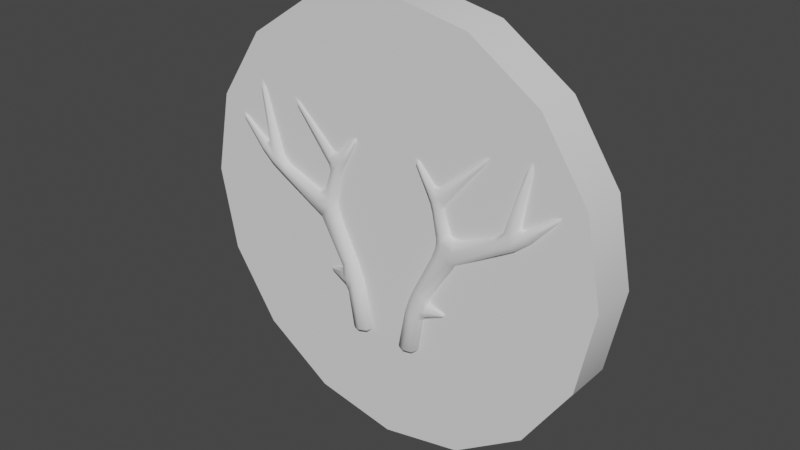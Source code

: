 # Source: emblemAntler.blend  (saved by Blender 2.81.16; exported with 4.5.12 LTS)
import bpy
from mathutils import Matrix  # noqa: F401  (used for matrix-valued properties, if any)

bpy.ops.wm.read_factory_settings(use_empty=True)
scene = bpy.context.scene
scene.name = 'Scene'

# ---- collections
col_collection = bpy.data.collections.new('Collection'); scene.collection.children.link(col_collection)

# ---- node groups
ng_auto_smooth = bpy.data.node_groups.new('Auto Smooth', 'GeometryNodeTree')
_s = ng_auto_smooth.interface.new_socket(name='Geometry', in_out='OUTPUT', socket_type='NodeSocketGeometry')
_s = ng_auto_smooth.interface.new_socket(name='Geometry', in_out='INPUT', socket_type='NodeSocketGeometry')
_s = ng_auto_smooth.interface.new_socket(name='Angle', in_out='INPUT', socket_type='NodeSocketFloat')
_s.subtype = 'ANGLE'
_s.min_value = 0.0
_s.max_value = 3.142
ng_auto_smooth.is_modifier = True
_N = ng_auto_smooth.nodes; _L = ng_auto_smooth.links
n0 = _N.new('NodeGroupOutput'); n0.name = 'Group Output'; n0.location = (480, -100)
n1 = _N.new('NodeGroupInput'); n1.name = 'Group Input'; n1.location = (-420, -300)
n2 = _N.new('NodeGroupInput'); n2.name = 'Group Input.001'; n2.location = (-60, -100)
n3 = _N.new('GeometryNodeSetShadeSmooth'); n3.name = 'Set Shade Smooth'; n3.location = (120, -100)
n3.domain = 'EDGE'
n4 = _N.new('GeometryNodeSetShadeSmooth'); n4.name = 'Set Shade Smooth.001'; n4.location = (300, -100)
n5 = _N.new('GeometryNodeInputMeshEdgeAngle'); n5.name = 'Edge Angle'; n5.location = (-420, -220)
n6 = _N.new('GeometryNodeInputEdgeSmooth'); n6.name = 'Is Edge Smooth'; n6.location = (-60, -160)
n7 = _N.new('GeometryNodeInputShadeSmooth'); n7.name = 'Is Face Smooth'; n7.location = (-240, -340)
n8 = _N.new('FunctionNodeBooleanMath'); n8.name = 'Boolean Math'; n8.location = (-60, -220)
n9 = _N.new('FunctionNodeCompare'); n9.name = 'Compare'; n9.location = (-240, -180)
n9.operation = 'LESS_EQUAL'
_L.new(n5.outputs[0], n9.inputs[0])
_L.new(n4.outputs[0], n0.inputs[0])
_L.new(n1.outputs[1], n9.inputs[1])
_L.new(n9.outputs[0], n8.inputs[0])
_L.new(n7.outputs[0], n8.inputs[1])
_L.new(n2.outputs[0], n3.inputs[0])
_L.new(n6.outputs[0], n3.inputs[1])
_L.new(n3.outputs[0], n4.inputs[0])
_L.new(n8.outputs[0], n3.inputs[2])
n0.is_active_output = True

# ---- world
world_world = bpy.data.worlds.new('World'); scene.world = world_world
world_world.use_nodes = True; world_world.node_tree.nodes.clear()
_N = world_world.node_tree.nodes; _L = world_world.node_tree.links
n0 = _N.new('ShaderNodeOutputWorld'); n0.name = 'World Output'; n0.location = (300, 300)
n1 = _N.new('ShaderNodeBackground'); n1.name = 'Background'; n1.location = (10, 300)
n1.inputs[0].default_value = (0.05088, 0.05088, 0.05088, 1.0)
_L.new(n1.outputs[0], n0.inputs[0])
n0.is_active_output = True
world_world.color = (0.05088, 0.05088, 0.05088)
world_world.use_sun_shadow = False
world_world.sun_shadow_jitter_overblur = 0.0

# ---- meshes
me_cylinder = bpy.data.meshes.new('Cylinder')
me_cylinder.from_pydata([(-5.926e-07, 0.6313, 5.748), (-5.926e-07, -0.6171, 5.75), (2.2, 0.6308, 5.311), (2.2, -0.6176, 5.312), (4.065, 0.6292, 4.064), (4.065, -0.6192, 4.066), (5.311, 0.6269, 2.199), (5.311, -0.6215, 2.201), (5.749, 0.6242, -0.0007737), (5.749, -0.6242, 0.0007734), (5.311, 0.6215, -2.201), (5.311, -0.6269, -2.199), (4.065, 0.6192, -4.066), (4.065, -0.6292, -4.064), (2.2, 0.6176, -5.312), (2.2, -0.6308, -5.311), (2.754e-07, 0.6171, -5.75), (2.754e-07, -0.6313, -5.748), (-2.2, 0.6176, -5.312), (-2.2, -0.6308, -5.311), (-4.065, 0.6192, -4.066), (-4.065, -0.6292, -4.064), (-5.311, 0.6215, -2.201), (-5.311, -0.6269, -2.199), (-5.749, 0.6242, -0.0007734), (-5.749, -0.6242, 0.0007737), (-5.311, 0.6269, 2.199), (-5.311, -0.6215, 2.201), (-4.065, 0.6292, 4.064), (-4.065, -0.6192, 4.066), (-2.2, 0.6308, 5.311), (-2.2, -0.6176, 5.312)], [], [(0, 1, 3, 2), (2, 3, 5, 4), (4, 5, 7, 6), (6, 7, 9, 8), (8, 9, 11, 10), (10, 11, 13, 12), (12, 13, 15, 14), (14, 15, 17, 16), (16, 17, 19, 18), (18, 19, 21, 20), (20, 21, 23, 22), (22, 23, 25, 24), (24, 25, 27, 26), (26, 27, 29, 28), (3, 1, 31, 29, 27, 25, 23, 21, 19, 17, 15, 13, 11, 9, 7, 5), (28, 29, 31, 30), (30, 31, 1, 0), (0, 2, 4, 6, 8, 10, 12, 14, 16, 18, 20, 22, 24, 26, 28, 30)])
me_cylinder.polygons.foreach_set('use_smooth', [True] * 18)
_uv = me_cylinder.uv_layers.new(name='UVMap')
_uv.uv.foreach_set('vector', [1.0, 0.5, 1.0, 1.0, 0.9375, 1.0, 0.9375, 0.5, 0.9375, 0.5, 0.9375, 1.0, 0.875, 1.0, 0.875, 0.5, 0.875, 0.5, 0.875, 1.0, 0.8125, 1.0, 0.8125, 0.5, 0.8125, 0.5, 0.8125, 1.0, 0.75, 1.0, 0.75, 0.5, 0.75, 0.5, 0.75, 1.0, 0.6875, 1.0, 0.6875, 0.5, 0.6875, 0.5, 0.6875, 1.0, 0.625, 1.0, 0.625, 0.5, 0.625, 0.5, 0.625, 1.0, 0.5625, 1.0, 0.5625, 0.5, 0.5625, 0.5, 0.5625, 1.0, 0.5, 1.0, 0.5, 0.5, 0.5, 0.5, 0.5, 1.0, 0.4375, 1.0, 0.4375, 0.5, 0.4375, 0.5, 0.4375, 1.0, 0.375, 1.0, 0.375, 0.5, 0.375, 0.5, 0.375, 1.0, 0.3125, 1.0, 0.3125, 0.5, 0.3125, 0.5, 0.3125, 1.0, 0.25, 1.0, 0.25, 0.5, 0.25, 0.5, 0.25, 1.0, 0.1875, 1.0, 0.1875, 0.5, 0.1875, 0.5, 0.1875, 1.0, 0.125, 1.0, 0.125, 0.5, 0.3418, 0.4717, 0.25, 0.49, 0.1582, 0.4717, 0.08029, 0.4197, 0.02827, 0.3418, 0.01, 0.25, 0.02827, 0.1582, 0.08029, 0.08029, 0.1582, 0.02827, 0.25, 0.01, 0.3418, 0.02827, 0.4197, 0.08029, 0.4717, 0.1582, 0.49, 0.25, 0.4717, 0.3418, 0.4197, 0.4197, 0.125, 0.5, 0.125, 1.0, 0.0625, 1.0, 0.0625, 0.5, 0.0625, 0.5, 0.0625, 1.0, 0.0, 1.0, 0.0, 0.5, 0.75, 0.49, 0.8418, 0.4717, 0.9197, 0.4197, 0.9717, 0.3418, 0.99, 0.25, 0.9717, 0.1582, 0.9197, 0.08029, 0.8418, 0.02827, 0.75, 0.01, 0.6582, 0.02827, 0.5803, 0.08029, 0.5283, 0.1582, 0.51, 0.25, 0.5283, 0.3418, 0.5803, 0.4197, 0.6582, 0.4717])
me_cylinder.use_remesh_fix_poles = True
me_cylinder.use_remesh_preserve_attributes = False
me_cylinder.use_mirror_vertex_groups = False
me_cylinder.update()
me_cube_001 = bpy.data.meshes.new('Cube.001')
me_cube_001.from_pydata([(0.8733, 6.668, -2.938), (0.5563, 6.668, -2.907), (3.948, 6.765, 2.662), (3.811, 6.763, 2.633), (4.609, 6.768, 1.712), (4.536, 6.768, 1.8), (0.9125, 6.767, 2.011), (1.01, 6.767, 2.08), (1.717, 6.769, -1.655), (1.728, 6.772, -1.545), (2.73, 6.776, 2.493), (2.66, 6.777, 2.585), (1.656, 6.707, 1.165), (1.432, 6.721, 1.592), (1.095, 6.629, -1.917), (1.284, 6.654, -1.292), (1.442, 6.681, -0.134), (1.969, 6.662, -0.1032), (1.57, 6.694, 0.357), (2.051, 6.671, 0.4479), (1.424, 6.721, 1.066), (3.834, 6.691, 1.267), (3.184, 6.671, 0.8758), (3.989, 6.712, 1.073), (1.23, 6.735, 1.488), (0.971, 6.663, -1.09), (3.242, 6.689, 0.5658), (0.7031, 6.643, -1.844), (0.5227, 6.625, -2.843), (0.924, 6.625, -2.884), (1.751, 6.762, -1.598), (1.135, 6.827, -2.007), (1.756, 6.827, -1.535), (0.9143, 6.827, -1.062), (1.123, 6.603, -1.171), (1.151, 6.598, -1.612), (0.8726, 6.827, 2.047), (0.8077, 6.653, -1.478), (1.312, 6.698, 1.537), (0.9896, 6.827, 2.13), (1.715, 6.827, 1.127), (0.9311, 6.755, 2.088), (1.558, 6.686, 1.368), (1.422, 6.827, 1.674), (4.669, 6.827, 1.756), (1.201, 6.827, 1.47), (4.625, 6.759, 1.807), (4.582, 6.827, 1.858), (3.078, 6.827, 0.8752), (3.983, 6.827, 2.76), (3.533, 6.64, 1.051), (3.923, 6.665, 1.165), (4.013, 6.827, 1.039), (3.904, 6.754, 2.747), (3.824, 6.827, 2.734), (2.765, 6.767, 2.613), (0.5202, 6.827, -2.911), (1.515, 6.827, 0.3544), (2.723, 6.827, 2.666), (1.737, 6.639, 0.3722), (1.746, 6.827, -1.66), (0.7137, 6.633, -2.93), (2.043, 6.827, -0.186), (0.9072, 6.827, -2.949), (2.807, 6.827, 2.561), (1.368, 6.827, -1.223), (1.315, 6.684, -1.483), (1.233, 6.67, -1.793), (1.616, 6.623, -0.1609), (1.386, 6.827, -0.1199), (1.55, 6.688, 0.1727), (2.08, 6.626, 0.2459), (1.386, 6.827, 1.053), (2.138, 6.827, 0.5232), (3.9, 6.827, 1.358), (3.363, 6.693, 1.108), (3.707, 6.701, 1.307), (1.742, 6.726, 1.342), (3.198, 6.634, 0.6991), (3.26, 6.827, 0.5179), (3.65, 6.697, 0.7968), (0.6374, 6.827, -1.826), (0.8827, 6.574, -1.889), (1.612, 6.732, 1.594), (1.528, 6.678, 1.103), (1.86, 6.694, 0.5379), (1.353, 6.728, 1.258), (0.9994, 6.827, -2.893), (0.7232, 6.549, -2.864), (0.4471, 6.827, -2.836), (1.558, 6.699, 0.495), (3.673, 6.827, 0.7556), (3.588, 6.641, 0.9109), (0.9714, 6.586, -1.544), (2.913, 6.827, 2.769), (1.81, 6.827, -1.592), (1.493, 6.827, 0.1773), (0.8679, 6.827, 2.178), (4.736, 6.827, 1.913), (3.954, 6.827, 2.956), (0.7113, 6.827, -2.947), (0.7474, 6.827, -1.453), (1.727, 6.628, 0.172), (1.768, 6.827, 1.297), (1.677, 6.694, 1.466), (1.589, 6.827, 1.643), (1.224, 6.827, -1.851), (1.269, 6.623, -1.638), (1.335, 6.827, -1.426), (1.505, 6.827, 0.4887), (1.919, 6.827, 0.5516), (1.703, 6.649, 0.5131), (3.768, 6.827, 1.347), (3.537, 6.65, 1.205), (3.297, 6.827, 1.076), (1.445, 6.685, 1.304), (1.32, 6.827, 1.242)], [], [(28, 27, 81, 89), (17, 26, 78, 71), (71, 78, 22, 19), (23, 80, 91, 52), (80, 26, 79, 91), (26, 17, 62, 79), (26, 80, 92, 78), (80, 23, 51, 92), (92, 51, 21, 50), (78, 92, 50, 22), (25, 37, 93, 34), (37, 27, 82, 93), (93, 82, 14, 35), (34, 93, 35, 15), (28, 1, 61, 88), (88, 61, 0, 29), (58, 11, 55, 94), (94, 55, 10, 64), (32, 9, 30, 95), (95, 30, 8, 60), (18, 57, 96, 70), (70, 96, 69, 16), (7, 39, 97, 41), (41, 97, 36, 6), (47, 5, 46, 98), (98, 46, 4, 44), (54, 3, 53, 99), (99, 53, 2, 49), (63, 0, 61, 100), (100, 61, 1, 56), (27, 37, 101, 81), (37, 25, 33, 101), (18, 70, 102, 59), (70, 16, 68, 102), (102, 68, 17, 71), (59, 102, 71, 19), (19, 22, 48, 73), (29, 0, 63, 87), (64, 10, 77, 103), (103, 77, 12, 40), (10, 55, 104, 77), (55, 11, 83, 104), (104, 83, 13, 42), (77, 104, 42, 12), (11, 58, 105, 83), (83, 105, 43, 13), (60, 8, 67, 106), (106, 67, 14, 31), (8, 30, 107, 67), (30, 9, 66, 107), (107, 66, 15, 35), (67, 107, 35, 14), (9, 32, 108, 66), (66, 108, 65, 15), (20, 72, 109, 90), (90, 109, 57, 18), (40, 12, 85, 110), (110, 85, 19, 73), (12, 84, 111, 85), (84, 20, 90, 111), (111, 90, 18, 59), (85, 111, 59, 19), (49, 2, 76, 112), (112, 76, 21, 74), (2, 53, 113, 76), (53, 3, 75, 113), (113, 75, 22, 50), (76, 113, 50, 21), (3, 54, 114, 75), (75, 114, 48, 22), (44, 4, 23, 52), (46, 5, 21, 51), (4, 46, 51, 23), (5, 47, 74, 21), (6, 36, 45, 24), (39, 7, 13, 43), (7, 41, 38, 13), (41, 6, 24, 38), (62, 17, 15, 65), (68, 16, 25, 34), (17, 68, 34, 15), (16, 69, 33, 25), (24, 86, 115, 38), (86, 20, 84, 115), (115, 84, 12, 42), (38, 115, 42, 13), (24, 45, 116, 86), (86, 116, 72, 20), (14, 29, 87, 31), (27, 28, 88, 82), (82, 88, 29, 14), (1, 28, 89, 56)])
me_cube_001.polygons.foreach_set('use_smooth', [True] * 92)
me_cube_001.use_remesh_fix_poles = True
me_cube_001.use_remesh_preserve_attributes = False
me_cube_001.use_mirror_vertex_groups = False
me_cube_001.update()

# ---- objects
ob_cylinder = bpy.data.objects.new('Cylinder', me_cylinder)
ob_cube = bpy.data.objects.new('Cube', me_cube_001)

# ---- transforms, parenting, visibility, modifiers, constraints
ob_cylinder.location = (0.0, 0.0, 0.0)
ob_cylinder.lineart.crease_threshold = 0.0
_m = ob_cylinder.modifiers.new('Auto Smooth', 'NODES')
_m.node_group = ng_auto_smooth
_gi = [s.identifier for s in ng_auto_smooth.interface.items_tree if s.item_type == 'SOCKET' and s.in_out == 'INPUT']
_m[_gi[1]] = 0.5236  # Angle
ob_cube.location = (0.0, -7.431, 0.0)
ob_cube.lineart.crease_threshold = 0.0
_m = ob_cube.modifiers.new('Mirror', 'MIRROR')

# ---- collection membership
col_collection.objects.link(ob_cylinder)
col_collection.objects.link(ob_cube)

# ---- scene / render settings (as saved in the file)
scene.frame_start = 1; scene.frame_end = 250; scene.frame_set(1)
scene.render.engine = 'BLENDER_EEVEE_NEXT'
scene.cycles.use_denoising = False
scene.cycles.samples = 128
scene.cycles.sampling_pattern = 'TABULATED_SOBOL'
scene.cycles.use_adaptive_sampling = False
scene.cycles.use_light_tree = False
scene.view_settings.view_transform = 'Filmic'
bpy.context.view_layer.update()

# ---- added for rendering (the .blend has no active camera and no usable light): camera, sun
cam_auto = bpy.data.cameras.new('AutoCamera')
cam_auto.lens = 50.0
cam_auto.sensor_width = 36.0
cam_auto.clip_end = 1000.0
ob_auto_camera = bpy.data.objects.new('AutoCamera', cam_auto)
scene.collection.objects.link(ob_auto_camera)
ob_auto_camera.location = (15.1104, -18.2576, 12.0883)
ob_auto_camera.rotation_euler = (1.09748, -7.21219e-08, 0.694738)
scene.camera = ob_auto_camera
light_auto_sun = bpy.data.lights.new('AutoSun', 'SUN')
light_auto_sun.energy = 3.0
light_auto_sun.angle = 0.0523599
ob_auto_sun = bpy.data.objects.new('AutoSun', light_auto_sun)
scene.collection.objects.link(ob_auto_sun)
ob_auto_sun.rotation_euler = (0.872665, 0.174533, 0.523599)
bpy.context.view_layer.update()
